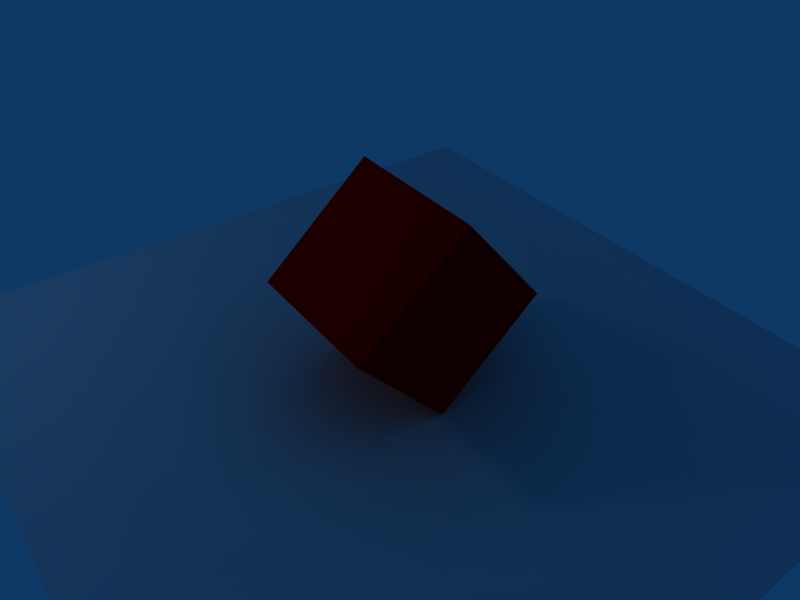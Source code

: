 # Source: simple-anim.blend  (saved by Blender 2.36.0; exported with 4.5.12 LTS)
import bpy
from mathutils import Matrix  # noqa: F401  (used for matrix-valued properties, if any)

bpy.ops.wm.read_factory_settings(use_empty=True)
scene = bpy.context.scene
scene.name = 'Scene'

# ---- collections
col_collection_1 = bpy.data.collections.new('Collection 1'); scene.collection.children.link(col_collection_1)

# ---- materials (node trees are filled in below, after node groups)
mat_material = bpy.data.materials.new('Material')
mat_material.alpha_threshold = 0.0
mat_material.diffuse_color = (1.0, 0.0, 0.0, 1.0)
mat_material.roughness = 0.5
mat_material.specular_intensity = 0.0
mat_material.line_color = (0.0, 0.0, 0.0, 1.0)

# ---- material node trees

# ---- world
world_world = bpy.data.worlds.new('World'); scene.world = world_world
world_world.color = (0.05656, 0.2208, 0.4)
world_world.use_sun_shadow = False
world_world.sun_shadow_jitter_overblur = 0.0
world_world.cycles.sampling_method = 'MANUAL'
world_world.cycles.sample_map_resolution = 256

# ---- cameras
cam_camera = bpy.data.cameras.new('Camera')
cam_camera.passepartout_alpha = 0.2
cam_camera.clip_end = 100.0
cam_camera.lens = 35.0
cam_camera.ortho_scale = 7.314
cam_camera.show_passepartout = False
cam_camera.show_safe_areas = True
cam_camera.dof.focus_distance = 0.0
cam_camera.dof.aperture_fstop = 128.0

# ---- lights
light_spot = bpy.data.lights.new('Spot', 'AREA')
light_spot.transmission_factor = 0.0
light_spot.cutoff_distance = 30.0
light_spot.energy = 78.54
light_spot.shadow_buffer_clip_start = 8.0
light_spot.shadow_soft_size = 1.0
light_spot.shadow_maximum_resolution = 0.006
light_spot.use_absolute_resolution = True
light_spot.size = 1.0
light_spot.size_y = 1.0
light_spot.cycles.use_multiple_importance_sampling = False

# ---- meshes
me_plane = bpy.data.meshes.new('Plane')
me_plane.from_pydata([(5.0, 5.0, -1.42), (5.0, -5.0, -1.42), (-5.0, -5.0, -1.42), (-5.0, 5.0, -1.42)], [], [(0, 3, 2, 1)])
me_plane.use_remesh_preserve_volume = False
me_plane.use_remesh_preserve_attributes = False
me_plane.use_mirror_vertex_groups = False
me_plane.update()
me_cube = bpy.data.meshes.new('Cube')
me_cube.from_pydata([(1.0, 1.0, -1.0), (1.0, -1.0, -1.0), (-1.0, -1.0, -1.0), (-1.0, 1.0, -1.0), (1.0, 1.0, 1.0), (1.0, -1.0, 1.0), (-1.0, -1.0, 1.0), (-1.0, 1.0, 1.0)], [], [(0, 1, 2, 3), (4, 7, 6, 5), (0, 4, 5, 1), (1, 5, 6, 2), (2, 6, 7, 3), (4, 0, 3, 7)])
me_cube.materials.append(mat_material)
me_cube.use_remesh_preserve_volume = False
me_cube.use_remesh_preserve_attributes = False
me_cube.use_mirror_vertex_groups = False
me_cube.update()

# ---- objects
ob_plane = bpy.data.objects.new('Plane', me_plane)
ob_cube = bpy.data.objects.new('Cube', me_cube)
ob_lamp = bpy.data.objects.new('Lamp', light_spot)
ob_camera = bpy.data.objects.new('Camera', cam_camera)

# ---- transforms, parenting, visibility, modifiers, constraints
ob_plane.location = (0.0, 0.0, 0.0)
ob_plane.lock_rotations_4d = False
ob_plane.empty_display_type = 'ARROWS'
ob_plane.color = (0.0, 0.0, 0.0, 1.0)
ob_plane.lineart.crease_threshold = 0.0
ob_cube.location = (7.753e-24, 4.263e-14, 0.0)
ob_cube.rotation_euler = (-5.565, 1.57e-16, 6.504e-17)
ob_cube.lock_rotations_4d = False
ob_cube.empty_display_type = 'ARROWS'
ob_cube.color = (0.0, 0.0, 0.0, 1.0)
ob_cube.lineart.crease_threshold = 0.0
ob_lamp.location = (-7.071, -7.071, 7.0)
ob_lamp.rotation_euler = (0.8296, 9.588e-09, -0.7854)
ob_lamp.lock_rotations_4d = False
ob_lamp.empty_display_type = 'ARROWS'
ob_lamp.color = (0.0, 0.0, 0.0, 0.0)
ob_lamp.lineart.crease_threshold = 0.0
ob_camera.location = (6.283, -5.0, 5.867)
ob_camera.rotation_euler = (0.9238, -0.02162, 0.9207)
ob_camera.lock_rotations_4d = False
ob_camera.empty_display_type = 'ARROWS'
ob_camera.color = (0.0, 0.0, 0.0, 0.0)
ob_camera.display_type = 'WIRE'
ob_camera.lineart.crease_threshold = 0.0

# ---- collection membership
col_collection_1.objects.link(ob_plane)
col_collection_1.objects.link(ob_cube)
col_collection_1.objects.link(ob_lamp)
col_collection_1.objects.link(ob_camera)

# ---- scene / render settings (as saved in the file)
scene.camera = ob_camera
scene.frame_start = 1; scene.frame_end = 96; scene.frame_set(96)
scene.render.engine = 'BLENDER_EEVEE_NEXT'
scene.render.image_settings.file_format = 'JPEG'
scene.render.image_settings.color_mode = 'RGB'
scene.render.image_settings.quality = 96
scene.render.image_settings.compression = 96
scene.render.image_settings.exr_codec = 'NONE'
scene.render.resolution_x = 640
scene.render.resolution_y = 480
scene.render.resolution_percentage = 50
scene.render.pixel_aspect_x = 100.0
scene.render.pixel_aspect_y = 100.0
scene.render.fps = 25
scene.render.dither_intensity = 0.0
scene.render.use_compositing = False
scene.render.use_sequencer = False
scene.render.bake_bias = 0.0
scene.render.use_stamp_time = False
scene.render.use_stamp_date = False
scene.render.use_stamp_frame = False
scene.render.use_stamp_camera = False
scene.render.use_stamp_scene = False
scene.render.use_stamp_filename = False
scene.render.use_stamp_render_time = False
scene.render.stamp_font_size = 0
scene.cycles.use_denoising = False
scene.cycles.samples = 10
scene.cycles.sampling_pattern = 'TABULATED_SOBOL'
scene.cycles.light_sampling_threshold = 0.0
scene.cycles.use_adaptive_sampling = False
scene.cycles.use_light_tree = False
scene.cycles.blur_glossy = 0.0
scene.cycles.volume_bounces = 1
scene.cycles.pixel_filter_type = 'GAUSSIAN'
scene.cycles.sample_clamp_indirect = 0.0
scene.view_settings.view_transform = 'Raw'
bpy.context.view_layer.update()
